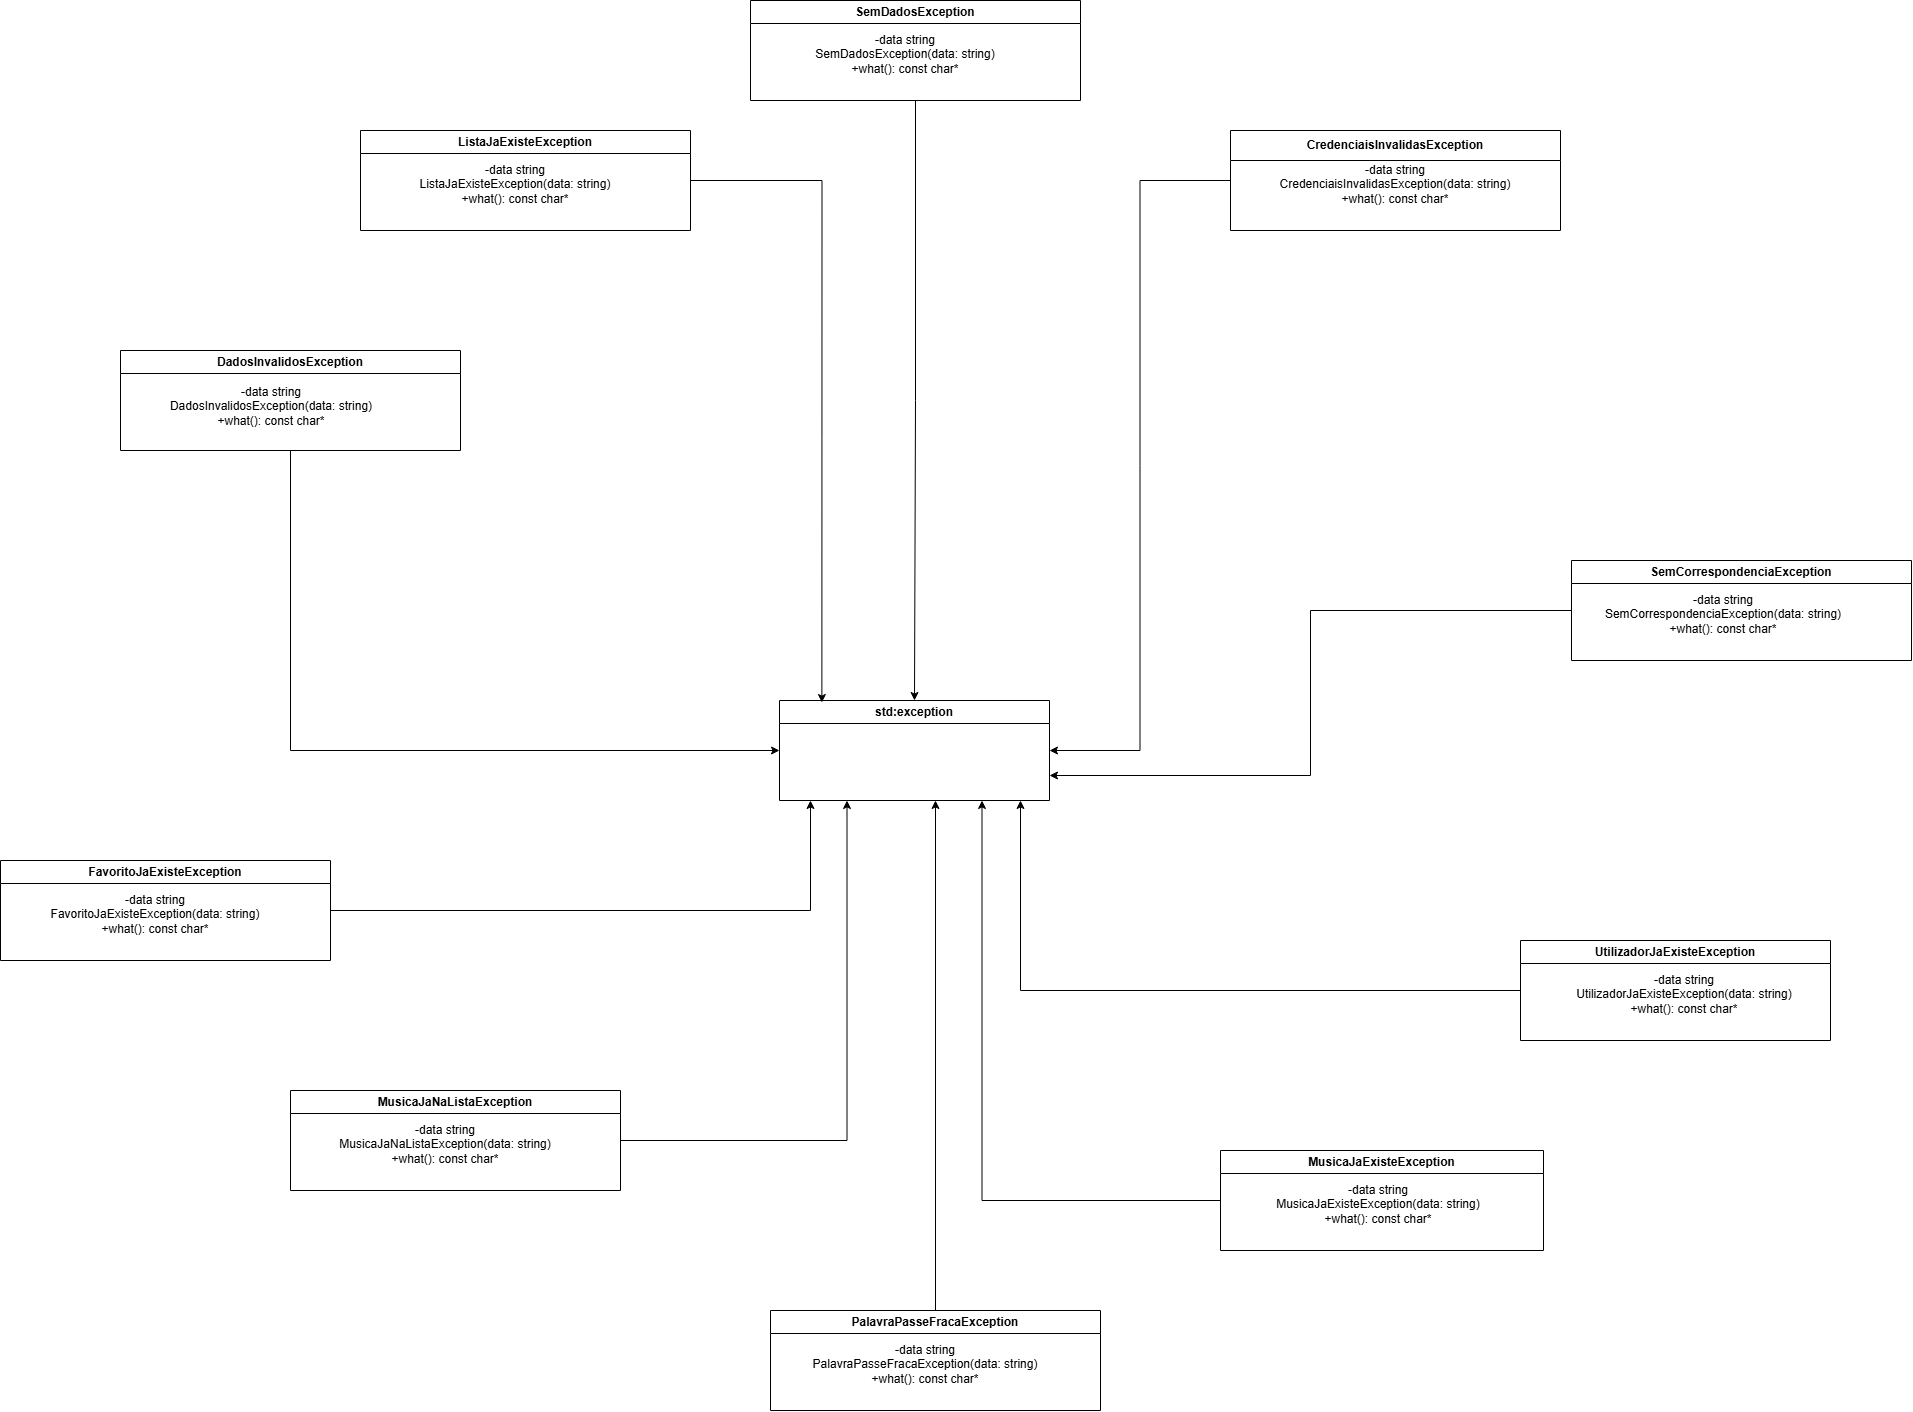

The diagram above was exported from draw.io. Its source (the exported page's mxGraphModel, read from the mxfile embedded in the PNG):
<mxGraphModel dx="3402" dy="2574" grid="1" gridSize="10" guides="1" tooltips="1" connect="1" arrows="1" fold="1" page="1" pageScale="1" pageWidth="827" pageHeight="1169" math="0" shadow="0">
  <root>
    <mxCell id="0" />
    <mxCell id="1" parent="0" />
    <mxCell id="nUc6OR7r4uPoWYHHVFDV-3" parent="1" style="swimlane;whiteSpace=wrap;html=1;" value="std:exception" vertex="1">
      <mxGeometry height="100" width="270" x="279" y="380" as="geometry" />
    </mxCell>
    <mxCell id="d3wPHjAtq4-MEZ_uCnIn-22" edge="1" parent="1" source="nUc6OR7r4uPoWYHHVFDV-10" style="edgeStyle=orthogonalEdgeStyle;rounded=0;orthogonalLoop=1;jettySize=auto;html=1;entryX=0;entryY=0.5;entryDx=0;entryDy=0;" target="nUc6OR7r4uPoWYHHVFDV-3">
      <mxGeometry relative="1" as="geometry">
        <Array as="points">
          <mxPoint x="-210" y="430" />
        </Array>
        <mxPoint x="-170" y="410" as="targetPoint" />
      </mxGeometry>
    </mxCell>
    <mxCell id="nUc6OR7r4uPoWYHHVFDV-10" parent="1" style="swimlane;whiteSpace=wrap;html=1;startSize=23;" value="DadosInvalidosException" vertex="1">
      <mxGeometry height="100" width="340" x="-380" y="30" as="geometry" />
    </mxCell>
    <mxCell id="nUc6OR7r4uPoWYHHVFDV-11" parent="nUc6OR7r4uPoWYHHVFDV-10" style="text;html=1;whiteSpace=wrap;strokeColor=none;fillColor=none;align=center;verticalAlign=middle;rounded=0;" value="-data string&lt;div&gt;&lt;font style=&quot;&quot;&gt;DadosInvalidosException(data:&amp;nbsp;&lt;/font&gt;&lt;span style=&quot;background-color: transparent; color: light-dark(rgb(0, 0, 0), rgb(255, 255, 255));&quot;&gt;string)&lt;/span&gt;&lt;/div&gt;&lt;div&gt;&lt;div&gt;+what(): const char*&lt;/div&gt;&lt;/div&gt;" vertex="1">
      <mxGeometry height="30" width="128" x="87" y="41" as="geometry" />
    </mxCell>
    <mxCell id="d3wPHjAtq4-MEZ_uCnIn-24" edge="1" parent="1" source="nUc6OR7r4uPoWYHHVFDV-13" style="edgeStyle=orthogonalEdgeStyle;rounded=0;orthogonalLoop=1;jettySize=auto;html=1;" target="nUc6OR7r4uPoWYHHVFDV-3">
      <mxGeometry relative="1" as="geometry" />
    </mxCell>
    <mxCell id="nUc6OR7r4uPoWYHHVFDV-13" parent="1" style="swimlane;whiteSpace=wrap;html=1;" value="SemDadosException" vertex="1">
      <mxGeometry height="100" width="330" x="250" y="-320" as="geometry" />
    </mxCell>
    <mxCell id="nUc6OR7r4uPoWYHHVFDV-14" parent="nUc6OR7r4uPoWYHHVFDV-13" style="text;html=1;whiteSpace=wrap;strokeColor=none;fillColor=none;align=center;verticalAlign=middle;rounded=0;" value="-data string&lt;div&gt;SemDadosException(data:&amp;nbsp;&lt;span style=&quot;background-color: transparent; color: light-dark(rgb(0, 0, 0), rgb(255, 255, 255));&quot;&gt;string)&lt;/span&gt;&lt;/div&gt;&lt;div&gt;&lt;div&gt;+what(): const char*&lt;/div&gt;&lt;/div&gt;" vertex="1">
      <mxGeometry height="30" width="128" x="91" y="39" as="geometry" />
    </mxCell>
    <mxCell id="d3wPHjAtq4-MEZ_uCnIn-25" edge="1" parent="1" source="nUc6OR7r4uPoWYHHVFDV-16" style="edgeStyle=orthogonalEdgeStyle;rounded=0;orthogonalLoop=1;jettySize=auto;html=1;entryX=1;entryY=0.5;entryDx=0;entryDy=0;" target="nUc6OR7r4uPoWYHHVFDV-3">
      <mxGeometry relative="1" as="geometry" />
    </mxCell>
    <mxCell id="nUc6OR7r4uPoWYHHVFDV-16" parent="1" style="swimlane;whiteSpace=wrap;html=1;startSize=30;" value="CredenciaisInvalidasException" vertex="1">
      <mxGeometry height="100" width="330" x="730" y="-190" as="geometry" />
    </mxCell>
    <mxCell id="nUc6OR7r4uPoWYHHVFDV-17" parent="nUc6OR7r4uPoWYHHVFDV-16" style="text;html=1;whiteSpace=wrap;strokeColor=none;fillColor=none;align=center;verticalAlign=middle;rounded=0;" value="-data string&lt;div&gt;CredenciaisInvalidasException(data:&amp;nbsp;&lt;span style=&quot;background-color: transparent; color: light-dark(rgb(0, 0, 0), rgb(255, 255, 255));&quot;&gt;string)&lt;/span&gt;&lt;/div&gt;&lt;div&gt;&lt;div&gt;+what(): const char*&lt;/div&gt;&lt;/div&gt;" vertex="1">
      <mxGeometry height="30" width="128" x="101" y="39" as="geometry" />
    </mxCell>
    <mxCell id="d3wPHjAtq4-MEZ_uCnIn-26" edge="1" parent="1" source="nUc6OR7r4uPoWYHHVFDV-19" style="edgeStyle=orthogonalEdgeStyle;rounded=0;orthogonalLoop=1;jettySize=auto;html=1;entryX=1;entryY=0.75;entryDx=0;entryDy=0;" target="nUc6OR7r4uPoWYHHVFDV-3">
      <mxGeometry relative="1" as="geometry" />
    </mxCell>
    <mxCell id="nUc6OR7r4uPoWYHHVFDV-19" parent="1" style="swimlane;whiteSpace=wrap;html=1;" value="SemCorrespondenciaException" vertex="1">
      <mxGeometry height="100" width="340" x="1071" y="240" as="geometry" />
    </mxCell>
    <mxCell id="nUc6OR7r4uPoWYHHVFDV-20" parent="nUc6OR7r4uPoWYHHVFDV-19" style="text;html=1;whiteSpace=wrap;strokeColor=none;fillColor=none;align=center;verticalAlign=middle;rounded=0;" value="-data string&lt;div&gt;SemCorrespondenciaException(data:&amp;nbsp;&lt;span style=&quot;background-color: transparent; color: light-dark(rgb(0, 0, 0), rgb(255, 255, 255));&quot;&gt;string)&lt;/span&gt;&lt;/div&gt;&lt;div&gt;&lt;div&gt;+what(): const char*&lt;/div&gt;&lt;/div&gt;" vertex="1">
      <mxGeometry height="30" width="128" x="88" y="39" as="geometry" />
    </mxCell>
    <mxCell id="d3wPHjAtq4-MEZ_uCnIn-27" edge="1" parent="1" source="nUc6OR7r4uPoWYHHVFDV-25" style="edgeStyle=orthogonalEdgeStyle;rounded=0;orthogonalLoop=1;jettySize=auto;html=1;">
      <mxGeometry relative="1" as="geometry">
        <Array as="points">
          <mxPoint x="520" y="670" />
          <mxPoint x="520" y="480" />
        </Array>
        <mxPoint x="520" y="480" as="targetPoint" />
      </mxGeometry>
    </mxCell>
    <mxCell id="nUc6OR7r4uPoWYHHVFDV-25" parent="1" style="swimlane;whiteSpace=wrap;html=1;" value="UtilizadorJaExisteException" vertex="1">
      <mxGeometry height="100" width="310" x="1020" y="620" as="geometry" />
    </mxCell>
    <mxCell id="nUc6OR7r4uPoWYHHVFDV-26" parent="nUc6OR7r4uPoWYHHVFDV-25" style="text;html=1;whiteSpace=wrap;strokeColor=none;fillColor=none;align=center;verticalAlign=middle;rounded=0;" value="-data string&lt;div&gt;UtilizadorJaExisteException(data:&amp;nbsp;&lt;span style=&quot;background-color: transparent; color: light-dark(rgb(0, 0, 0), rgb(255, 255, 255));&quot;&gt;string)&lt;/span&gt;&lt;/div&gt;&lt;div&gt;&lt;div&gt;+what(): const char*&lt;/div&gt;&lt;/div&gt;" vertex="1">
      <mxGeometry height="30" width="128" x="100" y="39" as="geometry" />
    </mxCell>
    <mxCell id="d3wPHjAtq4-MEZ_uCnIn-18" edge="1" parent="1" source="nUc6OR7r4uPoWYHHVFDV-28" style="edgeStyle=orthogonalEdgeStyle;rounded=0;orthogonalLoop=1;jettySize=auto;html=1;entryX=0.75;entryY=1;entryDx=0;entryDy=0;" target="nUc6OR7r4uPoWYHHVFDV-3">
      <mxGeometry relative="1" as="geometry">
        <mxPoint x="790" y="670" as="targetPoint" />
      </mxGeometry>
    </mxCell>
    <mxCell id="nUc6OR7r4uPoWYHHVFDV-28" parent="1" style="swimlane;whiteSpace=wrap;html=1;" value="MusicaJaExisteException" vertex="1">
      <mxGeometry height="100" width="323" x="720" y="830" as="geometry" />
    </mxCell>
    <mxCell id="nUc6OR7r4uPoWYHHVFDV-29" parent="nUc6OR7r4uPoWYHHVFDV-28" style="text;html=1;whiteSpace=wrap;strokeColor=none;fillColor=none;align=center;verticalAlign=middle;rounded=0;" value="-data string&lt;div&gt;MusicaJaExisteException(data:&amp;nbsp;&lt;span style=&quot;background-color: transparent; color: light-dark(rgb(0, 0, 0), rgb(255, 255, 255));&quot;&gt;string)&lt;/span&gt;&lt;/div&gt;&lt;div&gt;&lt;div&gt;+what(): const char*&lt;/div&gt;&lt;/div&gt;" vertex="1">
      <mxGeometry height="30" width="128" x="94" y="39" as="geometry" />
    </mxCell>
    <mxCell id="d3wPHjAtq4-MEZ_uCnIn-7" parent="1" style="swimlane;whiteSpace=wrap;html=1;" value="ListaJaExisteException" vertex="1">
      <mxGeometry height="100" width="330" x="-140" y="-190" as="geometry" />
    </mxCell>
    <mxCell id="d3wPHjAtq4-MEZ_uCnIn-8" parent="d3wPHjAtq4-MEZ_uCnIn-7" style="text;html=1;whiteSpace=wrap;strokeColor=none;fillColor=none;align=center;verticalAlign=middle;rounded=0;" value="-data string&lt;br&gt;&lt;div&gt;&lt;span style=&quot;background-color: transparent; color: light-dark(rgb(0, 0, 0), rgb(255, 255, 255));&quot;&gt;ListaJaExisteException&lt;/span&gt;(data:&amp;nbsp;&lt;span style=&quot;background-color: transparent; color: light-dark(rgb(0, 0, 0), rgb(255, 255, 255));&quot;&gt;string)&lt;/span&gt;&lt;/div&gt;&lt;div&gt;&lt;div&gt;+what(): const char*&lt;/div&gt;&lt;/div&gt;" vertex="1">
      <mxGeometry height="30" width="128" x="91" y="39" as="geometry" />
    </mxCell>
    <mxCell id="d3wPHjAtq4-MEZ_uCnIn-19" edge="1" parent="1" source="d3wPHjAtq4-MEZ_uCnIn-10" style="edgeStyle=orthogonalEdgeStyle;rounded=0;orthogonalLoop=1;jettySize=auto;html=1;entryX=0.25;entryY=1;entryDx=0;entryDy=0;" target="nUc6OR7r4uPoWYHHVFDV-3">
      <mxGeometry relative="1" as="geometry" />
    </mxCell>
    <mxCell id="d3wPHjAtq4-MEZ_uCnIn-10" parent="1" style="swimlane;whiteSpace=wrap;html=1;" value="MusicaJaNaListaException" vertex="1">
      <mxGeometry height="100" width="330" x="-210" y="770" as="geometry" />
    </mxCell>
    <mxCell id="d3wPHjAtq4-MEZ_uCnIn-11" parent="d3wPHjAtq4-MEZ_uCnIn-10" style="text;html=1;whiteSpace=wrap;strokeColor=none;fillColor=none;align=center;verticalAlign=middle;rounded=0;" value="-data string&lt;br&gt;&lt;div&gt;&lt;span style=&quot;background-color: transparent; color: light-dark(rgb(0, 0, 0), rgb(255, 255, 255));&quot;&gt;MusicaJaNaListaException&lt;/span&gt;(data:&amp;nbsp;&lt;span style=&quot;background-color: transparent; color: light-dark(rgb(0, 0, 0), rgb(255, 255, 255));&quot;&gt;string)&lt;/span&gt;&lt;/div&gt;&lt;div&gt;&lt;div&gt;+what(): const char*&lt;/div&gt;&lt;/div&gt;" vertex="1">
      <mxGeometry height="30" width="128" x="91" y="39" as="geometry" />
    </mxCell>
    <mxCell id="d3wPHjAtq4-MEZ_uCnIn-20" edge="1" parent="1" source="d3wPHjAtq4-MEZ_uCnIn-12" style="edgeStyle=orthogonalEdgeStyle;rounded=0;orthogonalLoop=1;jettySize=auto;html=1;">
      <mxGeometry relative="1" as="geometry">
        <Array as="points">
          <mxPoint x="310" y="590" />
          <mxPoint x="310" y="480" />
        </Array>
        <mxPoint x="310" y="480" as="targetPoint" />
      </mxGeometry>
    </mxCell>
    <mxCell id="d3wPHjAtq4-MEZ_uCnIn-12" parent="1" style="swimlane;whiteSpace=wrap;html=1;startSize=23;" value="FavoritoJaExisteException" vertex="1">
      <mxGeometry height="100" width="330" x="-500" y="540" as="geometry" />
    </mxCell>
    <mxCell id="d3wPHjAtq4-MEZ_uCnIn-13" parent="d3wPHjAtq4-MEZ_uCnIn-12" style="text;html=1;whiteSpace=wrap;strokeColor=none;fillColor=none;align=center;verticalAlign=middle;rounded=0;" value="-data string&lt;br&gt;&lt;div&gt;&lt;span style=&quot;background-color: transparent; color: light-dark(rgb(0, 0, 0), rgb(255, 255, 255));&quot;&gt;FavoritoJaExisteException&lt;/span&gt;(data:&amp;nbsp;&lt;span style=&quot;background-color: transparent; color: light-dark(rgb(0, 0, 0), rgb(255, 255, 255));&quot;&gt;string)&lt;/span&gt;&lt;/div&gt;&lt;div&gt;&lt;div&gt;+what(): const char*&lt;/div&gt;&lt;/div&gt;" vertex="1">
      <mxGeometry height="30" width="128" x="91" y="39" as="geometry" />
    </mxCell>
    <mxCell id="d3wPHjAtq4-MEZ_uCnIn-28" edge="1" parent="1" source="d3wPHjAtq4-MEZ_uCnIn-15" style="edgeStyle=orthogonalEdgeStyle;rounded=0;orthogonalLoop=1;jettySize=auto;html=1;">
      <mxGeometry relative="1" as="geometry">
        <mxPoint x="435" y="480" as="targetPoint" />
      </mxGeometry>
    </mxCell>
    <mxCell id="d3wPHjAtq4-MEZ_uCnIn-15" parent="1" style="swimlane;whiteSpace=wrap;html=1;startSize=23;" value="PalavraPasseFracaException" vertex="1">
      <mxGeometry height="100" width="330" x="270" y="990" as="geometry" />
    </mxCell>
    <mxCell id="d3wPHjAtq4-MEZ_uCnIn-16" parent="d3wPHjAtq4-MEZ_uCnIn-15" style="text;html=1;whiteSpace=wrap;strokeColor=none;fillColor=none;align=center;verticalAlign=middle;rounded=0;" value="-data string&lt;br&gt;&lt;div&gt;&lt;span style=&quot;background-color: transparent; color: light-dark(rgb(0, 0, 0), rgb(255, 255, 255));&quot;&gt;PalavraPasseFracaException&lt;/span&gt;(data:&amp;nbsp;&lt;span style=&quot;background-color: transparent; color: light-dark(rgb(0, 0, 0), rgb(255, 255, 255));&quot;&gt;string)&lt;/span&gt;&lt;/div&gt;&lt;div&gt;&lt;div&gt;+what(): const char*&lt;/div&gt;&lt;/div&gt;" vertex="1">
      <mxGeometry height="30" width="128" x="91" y="39" as="geometry" />
    </mxCell>
    <mxCell id="d3wPHjAtq4-MEZ_uCnIn-29" edge="1" parent="1" source="d3wPHjAtq4-MEZ_uCnIn-7" style="edgeStyle=orthogonalEdgeStyle;rounded=0;orthogonalLoop=1;jettySize=auto;html=1;entryX=0.157;entryY=0.02;entryDx=0;entryDy=0;entryPerimeter=0;" target="nUc6OR7r4uPoWYHHVFDV-3">
      <mxGeometry relative="1" as="geometry" />
    </mxCell>
  </root>
</mxGraphModel>